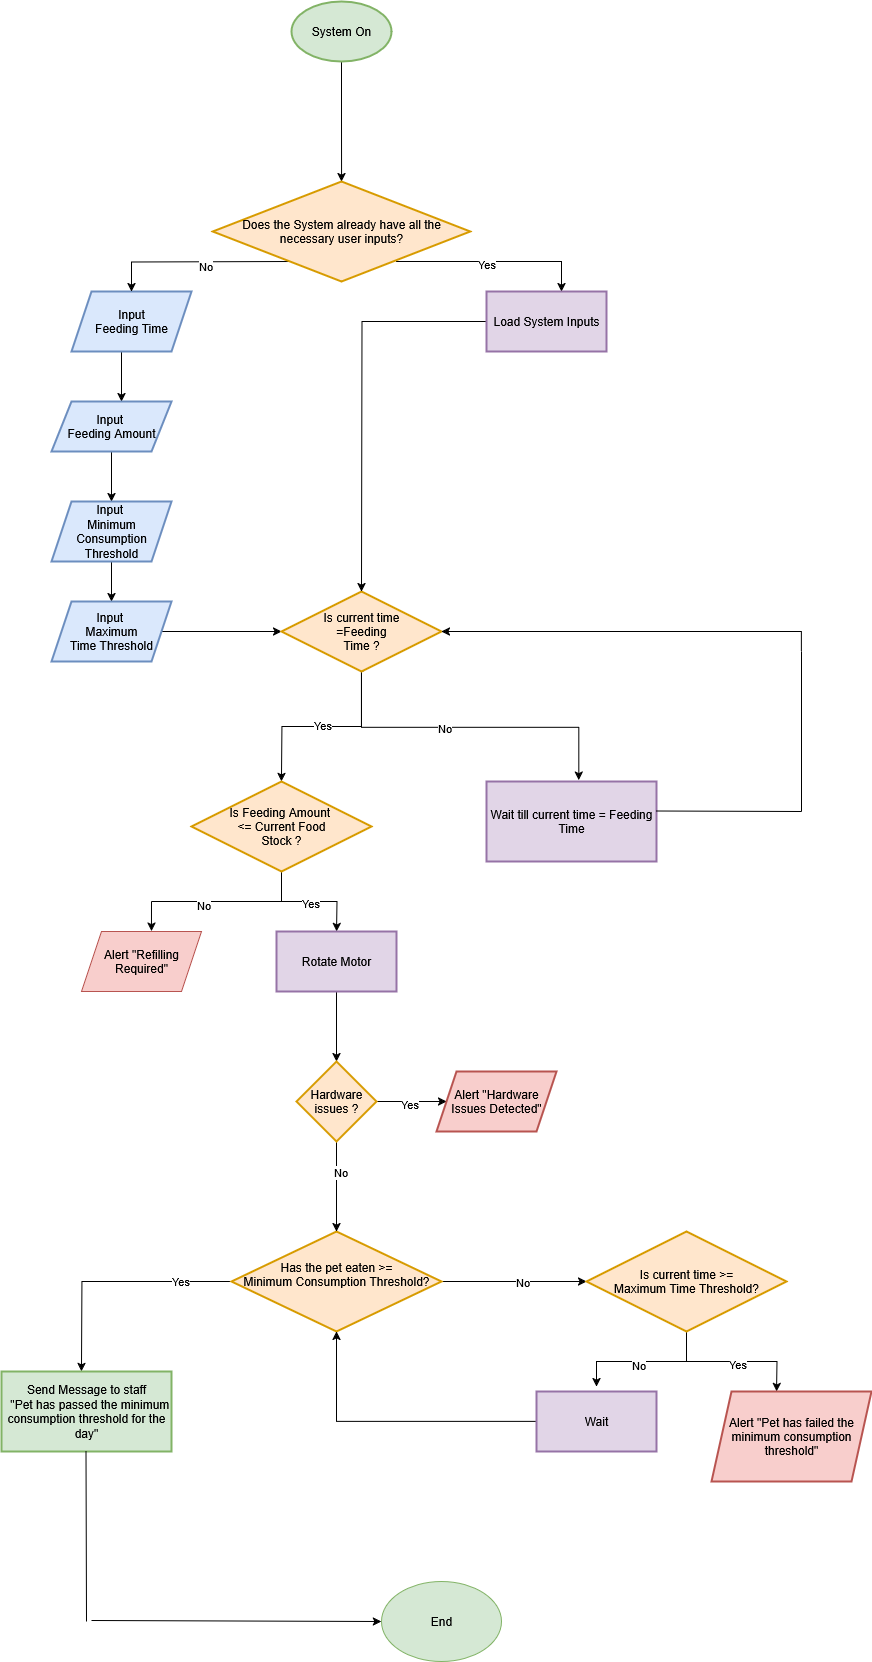

The diagram above was exported from draw.io. Its source (the exported page's mxGraphModel, read from the mxfile embedded in the PNG):
<mxGraphModel dx="1042" dy="563" grid="1" gridSize="10" guides="1" tooltips="1" connect="1" arrows="1" fold="1" page="1" pageScale="1" pageWidth="850" pageHeight="1100" math="0" shadow="0">
  <root>
    <mxCell id="0" />
    <mxCell id="1" parent="0" />
    <mxCell id="9Jmrp1lOxrih5ruMe8p3-63" value="" style="edgeStyle=orthogonalEdgeStyle;rounded=0;orthogonalLoop=1;jettySize=auto;html=1;" parent="1" source="DZzE2srtzhPTRII-Cl3R-1" target="9Jmrp1lOxrih5ruMe8p3-62" edge="1">
      <mxGeometry relative="1" as="geometry" />
    </mxCell>
    <mxCell id="DZzE2srtzhPTRII-Cl3R-1" value="System On " style="strokeWidth=2;html=1;shape=mxgraph.flowchart.start_1;whiteSpace=wrap;fillColor=#d5e8d4;strokeColor=#82b366;" parent="1" vertex="1">
      <mxGeometry x="340" y="30" width="100" height="60" as="geometry" />
    </mxCell>
    <mxCell id="9Jmrp1lOxrih5ruMe8p3-84" value="" style="edgeStyle=orthogonalEdgeStyle;rounded=0;orthogonalLoop=1;jettySize=auto;html=1;" parent="1" source="DZzE2srtzhPTRII-Cl3R-2" target="9Jmrp1lOxrih5ruMe8p3-1" edge="1">
      <mxGeometry relative="1" as="geometry">
        <Array as="points">
          <mxPoint x="170" y="400" />
          <mxPoint x="170" y="400" />
        </Array>
      </mxGeometry>
    </mxCell>
    <mxCell id="DZzE2srtzhPTRII-Cl3R-2" value="&lt;div&gt;Input &lt;br&gt;&lt;/div&gt;&lt;div&gt;Feeding Time &lt;br&gt;&lt;/div&gt;" style="shape=parallelogram;perimeter=parallelogramPerimeter;whiteSpace=wrap;html=1;fixedSize=1;strokeWidth=2;fillColor=#dae8fc;strokeColor=#6c8ebf;" parent="1" vertex="1">
      <mxGeometry x="120" y="320" width="120" height="60" as="geometry" />
    </mxCell>
    <mxCell id="9Jmrp1lOxrih5ruMe8p3-8" value="" style="edgeStyle=orthogonalEdgeStyle;rounded=0;orthogonalLoop=1;jettySize=auto;html=1;" parent="1" source="9Jmrp1lOxrih5ruMe8p3-1" target="9Jmrp1lOxrih5ruMe8p3-7" edge="1">
      <mxGeometry relative="1" as="geometry" />
    </mxCell>
    <mxCell id="9Jmrp1lOxrih5ruMe8p3-1" value="&lt;div&gt;Input&amp;nbsp;&lt;/div&gt;&lt;div&gt;Feeding Amount&lt;/div&gt;" style="shape=parallelogram;perimeter=parallelogramPerimeter;whiteSpace=wrap;html=1;fixedSize=1;strokeWidth=2;fillColor=#dae8fc;strokeColor=#6c8ebf;" parent="1" vertex="1">
      <mxGeometry x="100" y="430" width="120" height="50" as="geometry" />
    </mxCell>
    <mxCell id="9Jmrp1lOxrih5ruMe8p3-10" value="" style="edgeStyle=orthogonalEdgeStyle;rounded=0;orthogonalLoop=1;jettySize=auto;html=1;" parent="1" source="9Jmrp1lOxrih5ruMe8p3-7" target="9Jmrp1lOxrih5ruMe8p3-9" edge="1">
      <mxGeometry relative="1" as="geometry" />
    </mxCell>
    <mxCell id="9Jmrp1lOxrih5ruMe8p3-7" value="&lt;div&gt;Input&amp;nbsp;&lt;/div&gt;&lt;div&gt;Minimum&lt;/div&gt;&lt;div&gt;Consumption &lt;br&gt;&lt;/div&gt;&lt;div&gt;Threshold&lt;/div&gt;" style="shape=parallelogram;perimeter=parallelogramPerimeter;whiteSpace=wrap;html=1;fixedSize=1;strokeWidth=2;fillColor=#dae8fc;strokeColor=#6c8ebf;" parent="1" vertex="1">
      <mxGeometry x="100" y="530" width="120" height="60" as="geometry" />
    </mxCell>
    <mxCell id="9Jmrp1lOxrih5ruMe8p3-16" value="" style="edgeStyle=orthogonalEdgeStyle;rounded=0;orthogonalLoop=1;jettySize=auto;html=1;" parent="1" source="9Jmrp1lOxrih5ruMe8p3-9" target="9Jmrp1lOxrih5ruMe8p3-15" edge="1">
      <mxGeometry relative="1" as="geometry" />
    </mxCell>
    <mxCell id="9Jmrp1lOxrih5ruMe8p3-9" value="&lt;div&gt;Input&amp;nbsp;&lt;/div&gt;&lt;div&gt;Maximum&lt;/div&gt;&lt;div&gt;Time&amp;nbsp;Threshold &lt;/div&gt;" style="shape=parallelogram;perimeter=parallelogramPerimeter;whiteSpace=wrap;html=1;fixedSize=1;strokeWidth=2;fillColor=#dae8fc;strokeColor=#6c8ebf;" parent="1" vertex="1">
      <mxGeometry x="100" y="630" width="120" height="60" as="geometry" />
    </mxCell>
    <mxCell id="9Jmrp1lOxrih5ruMe8p3-94" value="" style="edgeStyle=orthogonalEdgeStyle;rounded=0;orthogonalLoop=1;jettySize=auto;html=1;" parent="1" source="9Jmrp1lOxrih5ruMe8p3-15" edge="1">
      <mxGeometry relative="1" as="geometry">
        <mxPoint x="330" y="810" as="targetPoint" />
      </mxGeometry>
    </mxCell>
    <mxCell id="DRSS15i7cYtzXaaPK-iK-2" value="Yes" style="edgeLabel;html=1;align=center;verticalAlign=middle;resizable=0;points=[];" parent="9Jmrp1lOxrih5ruMe8p3-94" vertex="1" connectable="0">
      <mxGeometry x="0.0026" y="-2" relative="1" as="geometry">
        <mxPoint as="offset" />
      </mxGeometry>
    </mxCell>
    <mxCell id="9Jmrp1lOxrih5ruMe8p3-98" value="" style="edgeStyle=orthogonalEdgeStyle;rounded=0;orthogonalLoop=1;jettySize=auto;html=1;entryX=0.602;entryY=-0.026;entryDx=0;entryDy=0;entryPerimeter=0;exitX=0.574;exitY=0.99;exitDx=0;exitDy=0;exitPerimeter=0;" parent="1" edge="1">
      <mxGeometry relative="1" as="geometry">
        <mxPoint x="411.8399999999999" y="700" as="sourcePoint" />
        <mxPoint x="627.3399999999999" y="808.72" as="targetPoint" />
        <Array as="points">
          <mxPoint x="410" y="699.8" />
          <mxPoint x="410" y="755.8" />
          <mxPoint x="627" y="755.8" />
        </Array>
      </mxGeometry>
    </mxCell>
    <mxCell id="DRSS15i7cYtzXaaPK-iK-1" value="No" style="edgeLabel;html=1;align=center;verticalAlign=middle;resizable=0;points=[];" parent="9Jmrp1lOxrih5ruMe8p3-98" vertex="1" connectable="0">
      <mxGeometry x="-0.1454" y="-1" relative="1" as="geometry">
        <mxPoint as="offset" />
      </mxGeometry>
    </mxCell>
    <mxCell id="9Jmrp1lOxrih5ruMe8p3-15" value="&lt;div&gt;Is current time&lt;/div&gt;&lt;div&gt;=Feeding &lt;br&gt;&lt;/div&gt;&lt;div&gt;Time ?&lt;/div&gt;" style="rhombus;whiteSpace=wrap;html=1;strokeWidth=2;fillColor=#ffe6cc;strokeColor=#d79b00;" parent="1" vertex="1">
      <mxGeometry x="330" y="620" width="160" height="80" as="geometry" />
    </mxCell>
    <mxCell id="9Jmrp1lOxrih5ruMe8p3-17" value="Wait till current time = Feeding Time" style="whiteSpace=wrap;html=1;strokeWidth=2;fillColor=#e1d5e7;strokeColor=#9673a6;" parent="1" vertex="1">
      <mxGeometry x="535" y="810" width="170" height="80" as="geometry" />
    </mxCell>
    <mxCell id="DRSS15i7cYtzXaaPK-iK-3" value="" style="edgeStyle=orthogonalEdgeStyle;rounded=0;orthogonalLoop=1;jettySize=auto;html=1;" parent="1" source="9Jmrp1lOxrih5ruMe8p3-25" edge="1">
      <mxGeometry relative="1" as="geometry">
        <mxPoint x="385" y="960" as="targetPoint" />
      </mxGeometry>
    </mxCell>
    <mxCell id="DRSS15i7cYtzXaaPK-iK-17" value="Yes" style="edgeLabel;html=1;align=center;verticalAlign=middle;resizable=0;points=[];" parent="DRSS15i7cYtzXaaPK-iK-3" vertex="1" connectable="0">
      <mxGeometry x="0.0043" y="-1" relative="1" as="geometry">
        <mxPoint as="offset" />
      </mxGeometry>
    </mxCell>
    <mxCell id="9Jmrp1lOxrih5ruMe8p3-25" value="&lt;div&gt;Is Feeding Amount&amp;nbsp;&lt;/div&gt;&lt;div&gt;&amp;lt;= Current Food&lt;/div&gt;&lt;div&gt; Stock ?&lt;/div&gt;" style="rhombus;whiteSpace=wrap;html=1;strokeWidth=2;fillColor=#ffe6cc;strokeColor=#d79b00;" parent="1" vertex="1">
      <mxGeometry x="240" y="810" width="180" height="90" as="geometry" />
    </mxCell>
    <mxCell id="DbC1iGOCHTOtx_1D2wV0-6" value="" style="edgeStyle=orthogonalEdgeStyle;rounded=0;orthogonalLoop=1;jettySize=auto;html=1;" parent="1" source="9Jmrp1lOxrih5ruMe8p3-31" target="DbC1iGOCHTOtx_1D2wV0-5" edge="1">
      <mxGeometry relative="1" as="geometry" />
    </mxCell>
    <mxCell id="9Jmrp1lOxrih5ruMe8p3-31" value="Rotate Motor " style="whiteSpace=wrap;html=1;strokeWidth=2;fillColor=#e1d5e7;strokeColor=#9673a6;" parent="1" vertex="1">
      <mxGeometry x="325" y="960" width="120" height="60" as="geometry" />
    </mxCell>
    <mxCell id="9Jmrp1lOxrih5ruMe8p3-40" value="" style="edgeStyle=orthogonalEdgeStyle;rounded=0;orthogonalLoop=1;jettySize=auto;html=1;" parent="1" source="9Jmrp1lOxrih5ruMe8p3-33" target="9Jmrp1lOxrih5ruMe8p3-39" edge="1">
      <mxGeometry relative="1" as="geometry" />
    </mxCell>
    <mxCell id="9Jmrp1lOxrih5ruMe8p3-45" value="No" style="edgeLabel;html=1;align=center;verticalAlign=middle;resizable=0;points=[];" parent="9Jmrp1lOxrih5ruMe8p3-40" vertex="1" connectable="0">
      <mxGeometry x="0.1034" relative="1" as="geometry">
        <mxPoint as="offset" />
      </mxGeometry>
    </mxCell>
    <mxCell id="9Jmrp1lOxrih5ruMe8p3-58" value="" style="edgeStyle=orthogonalEdgeStyle;rounded=0;orthogonalLoop=1;jettySize=auto;html=1;" parent="1" source="9Jmrp1lOxrih5ruMe8p3-33" edge="1">
      <mxGeometry relative="1" as="geometry">
        <mxPoint x="130" y="1400" as="targetPoint" />
      </mxGeometry>
    </mxCell>
    <mxCell id="9Jmrp1lOxrih5ruMe8p3-59" value="Yes" style="edgeLabel;html=1;align=center;verticalAlign=middle;resizable=0;points=[];" parent="9Jmrp1lOxrih5ruMe8p3-58" vertex="1" connectable="0">
      <mxGeometry x="-0.5698" y="-1" relative="1" as="geometry">
        <mxPoint as="offset" />
      </mxGeometry>
    </mxCell>
    <mxCell id="9Jmrp1lOxrih5ruMe8p3-33" value="&lt;div&gt;Has the pet eaten &amp;gt;=&lt;/div&gt;&lt;div&gt;Minimum Consumption Threshold? &lt;br&gt;&lt;/div&gt;&lt;div&gt;&lt;br&gt;&lt;/div&gt;" style="rhombus;whiteSpace=wrap;html=1;strokeWidth=2;fillColor=#ffe6cc;strokeColor=#d79b00;" parent="1" vertex="1">
      <mxGeometry x="280" y="1260" width="210" height="100" as="geometry" />
    </mxCell>
    <mxCell id="9Jmrp1lOxrih5ruMe8p3-50" value="" style="edgeStyle=orthogonalEdgeStyle;rounded=0;orthogonalLoop=1;jettySize=auto;html=1;" parent="1" edge="1">
      <mxGeometry relative="1" as="geometry">
        <mxPoint x="735" y="1360" as="sourcePoint" />
        <mxPoint x="645" y="1415" as="targetPoint" />
        <Array as="points">
          <mxPoint x="735" y="1390" />
          <mxPoint x="645" y="1390" />
        </Array>
      </mxGeometry>
    </mxCell>
    <mxCell id="9Jmrp1lOxrih5ruMe8p3-53" value="No" style="edgeLabel;html=1;align=center;verticalAlign=middle;resizable=0;points=[];" parent="9Jmrp1lOxrih5ruMe8p3-50" vertex="1" connectable="0">
      <mxGeometry x="0.0897" y="3" relative="1" as="geometry">
        <mxPoint as="offset" />
      </mxGeometry>
    </mxCell>
    <mxCell id="9Jmrp1lOxrih5ruMe8p3-52" value="" style="edgeStyle=orthogonalEdgeStyle;rounded=0;orthogonalLoop=1;jettySize=auto;html=1;" parent="1" source="9Jmrp1lOxrih5ruMe8p3-39" edge="1">
      <mxGeometry relative="1" as="geometry">
        <mxPoint x="825" y="1420" as="targetPoint" />
      </mxGeometry>
    </mxCell>
    <mxCell id="9Jmrp1lOxrih5ruMe8p3-56" value="Yes" style="edgeLabel;html=1;align=center;verticalAlign=middle;resizable=0;points=[];" parent="9Jmrp1lOxrih5ruMe8p3-52" vertex="1" connectable="0">
      <mxGeometry x="0.0667" y="-2" relative="1" as="geometry">
        <mxPoint as="offset" />
      </mxGeometry>
    </mxCell>
    <mxCell id="9Jmrp1lOxrih5ruMe8p3-39" value="&lt;div&gt;Is current time &amp;gt;=&lt;/div&gt;&lt;div&gt;Maximum Time Threshold?&lt;/div&gt;" style="rhombus;whiteSpace=wrap;html=1;strokeWidth=2;fillColor=#ffe6cc;strokeColor=#d79b00;" parent="1" vertex="1">
      <mxGeometry x="635" y="1260" width="200" height="100" as="geometry" />
    </mxCell>
    <mxCell id="9Jmrp1lOxrih5ruMe8p3-55" value="" style="edgeStyle=orthogonalEdgeStyle;rounded=0;orthogonalLoop=1;jettySize=auto;html=1;entryX=0.5;entryY=1;entryDx=0;entryDy=0;" parent="1" source="9Jmrp1lOxrih5ruMe8p3-49" target="9Jmrp1lOxrih5ruMe8p3-33" edge="1">
      <mxGeometry relative="1" as="geometry">
        <mxPoint x="415" y="1390" as="targetPoint" />
      </mxGeometry>
    </mxCell>
    <mxCell id="9Jmrp1lOxrih5ruMe8p3-49" value="Wait" style="whiteSpace=wrap;html=1;strokeWidth=2;fillColor=#e1d5e7;strokeColor=#9673a6;" parent="1" vertex="1">
      <mxGeometry x="585" y="1420" width="120" height="60" as="geometry" />
    </mxCell>
    <mxCell id="9Jmrp1lOxrih5ruMe8p3-57" value="&lt;div&gt;Send Message to staff&lt;/div&gt;&lt;div&gt;&amp;nbsp; &quot;Pet has passed the minimum consumption threshold for the day&quot; &lt;/div&gt;" style="whiteSpace=wrap;html=1;strokeWidth=2;fillColor=#d5e8d4;strokeColor=#82b366;" parent="1" vertex="1">
      <mxGeometry x="50" y="1400" width="170" height="80" as="geometry" />
    </mxCell>
    <mxCell id="9Jmrp1lOxrih5ruMe8p3-80" value="" style="edgeStyle=orthogonalEdgeStyle;rounded=0;orthogonalLoop=1;jettySize=auto;html=1;entryX=0.5;entryY=0;entryDx=0;entryDy=0;" parent="1" target="DZzE2srtzhPTRII-Cl3R-2" edge="1">
      <mxGeometry relative="1" as="geometry">
        <mxPoint x="339.9999999999998" y="290" as="sourcePoint" />
        <mxPoint x="80" y="320" as="targetPoint" />
      </mxGeometry>
    </mxCell>
    <mxCell id="9Jmrp1lOxrih5ruMe8p3-88" value="No" style="edgeLabel;html=1;align=center;verticalAlign=middle;resizable=0;points=[];" parent="9Jmrp1lOxrih5ruMe8p3-80" vertex="1" connectable="0">
      <mxGeometry x="-0.0799" y="4" relative="1" as="geometry">
        <mxPoint as="offset" />
      </mxGeometry>
    </mxCell>
    <mxCell id="9Jmrp1lOxrih5ruMe8p3-82" value="" style="edgeStyle=orthogonalEdgeStyle;rounded=0;orthogonalLoop=1;jettySize=auto;html=1;entryX=0.625;entryY=0;entryDx=0;entryDy=0;entryPerimeter=0;" parent="1" target="9Jmrp1lOxrih5ruMe8p3-64" edge="1">
      <mxGeometry relative="1" as="geometry">
        <mxPoint x="445" y="290" as="sourcePoint" />
        <mxPoint x="613.75" y="290" as="targetPoint" />
        <Array as="points">
          <mxPoint x="610" y="290" />
        </Array>
      </mxGeometry>
    </mxCell>
    <mxCell id="9Jmrp1lOxrih5ruMe8p3-89" value="Yes" style="edgeLabel;html=1;align=center;verticalAlign=middle;resizable=0;points=[];" parent="9Jmrp1lOxrih5ruMe8p3-82" vertex="1" connectable="0">
      <mxGeometry x="-0.0872" y="-2" relative="1" as="geometry">
        <mxPoint as="offset" />
      </mxGeometry>
    </mxCell>
    <mxCell id="9Jmrp1lOxrih5ruMe8p3-62" value="Does the System already have all the necessary user inputs? " style="strokeWidth=2;html=1;shape=mxgraph.flowchart.decision;whiteSpace=wrap;fillColor=#ffe6cc;strokeColor=#d79b00;" parent="1" vertex="1">
      <mxGeometry x="261.25" y="210" width="257.5" height="100" as="geometry" />
    </mxCell>
    <mxCell id="9Jmrp1lOxrih5ruMe8p3-87" value="" style="edgeStyle=orthogonalEdgeStyle;rounded=0;orthogonalLoop=1;jettySize=auto;html=1;entryX=0.691;entryY=0.201;entryDx=0;entryDy=0;entryPerimeter=0;exitX=0;exitY=0.5;exitDx=0;exitDy=0;" parent="1" source="9Jmrp1lOxrih5ruMe8p3-64" edge="1">
      <mxGeometry relative="1" as="geometry">
        <mxPoint x="409.99999999999994" y="619.9999999999999" as="targetPoint" />
        <mxPoint x="504.44" y="333.92" as="sourcePoint" />
      </mxGeometry>
    </mxCell>
    <mxCell id="9Jmrp1lOxrih5ruMe8p3-64" value="Load System Inputs" style="whiteSpace=wrap;html=1;strokeWidth=2;fillColor=#e1d5e7;strokeColor=#9673a6;" parent="1" vertex="1">
      <mxGeometry x="535" y="320" width="120" height="60" as="geometry" />
    </mxCell>
    <mxCell id="9Jmrp1lOxrih5ruMe8p3-110" value="" style="strokeWidth=2;html=1;shape=mxgraph.flowchart.annotation_1;align=left;pointerEvents=1;direction=west;" parent="1" vertex="1">
      <mxGeometry x="850" y="790" height="100" as="geometry" />
    </mxCell>
    <mxCell id="9Jmrp1lOxrih5ruMe8p3-119" value="" style="edgeStyle=orthogonalEdgeStyle;rounded=0;orthogonalLoop=1;jettySize=auto;html=1;" parent="1" target="9Jmrp1lOxrih5ruMe8p3-15" edge="1">
      <mxGeometry relative="1" as="geometry">
        <mxPoint x="850" y="680" as="sourcePoint" />
        <mxPoint x="710" y="680" as="targetPoint" />
        <Array as="points">
          <mxPoint x="850" y="660" />
        </Array>
      </mxGeometry>
    </mxCell>
    <mxCell id="DRSS15i7cYtzXaaPK-iK-4" value="Alert &quot;Refilling Required&quot;" style="shape=parallelogram;perimeter=parallelogramPerimeter;whiteSpace=wrap;html=1;fixedSize=1;fillColor=#f8cecc;strokeColor=#b85450;" parent="1" vertex="1">
      <mxGeometry x="130" y="960" width="120" height="60" as="geometry" />
    </mxCell>
    <mxCell id="DRSS15i7cYtzXaaPK-iK-13" value="" style="endArrow=none;html=1;rounded=0;" parent="1" edge="1">
      <mxGeometry width="50" height="50" relative="1" as="geometry">
        <mxPoint x="200" y="930" as="sourcePoint" />
        <mxPoint x="330" y="930" as="targetPoint" />
      </mxGeometry>
    </mxCell>
    <mxCell id="DRSS15i7cYtzXaaPK-iK-18" value="No" style="edgeLabel;html=1;align=center;verticalAlign=middle;resizable=0;points=[];" parent="DRSS15i7cYtzXaaPK-iK-13" vertex="1" connectable="0">
      <mxGeometry x="-0.2154" y="-3" relative="1" as="geometry">
        <mxPoint as="offset" />
      </mxGeometry>
    </mxCell>
    <mxCell id="DRSS15i7cYtzXaaPK-iK-15" value="" style="endArrow=classic;html=1;rounded=0;entryX=0.583;entryY=-0.007;entryDx=0;entryDy=0;entryPerimeter=0;" parent="1" target="DRSS15i7cYtzXaaPK-iK-4" edge="1">
      <mxGeometry width="50" height="50" relative="1" as="geometry">
        <mxPoint x="200" y="930" as="sourcePoint" />
        <mxPoint x="200" y="950" as="targetPoint" />
      </mxGeometry>
    </mxCell>
    <mxCell id="DbC1iGOCHTOtx_1D2wV0-3" value="" style="endArrow=none;html=1;rounded=0;" parent="1" edge="1">
      <mxGeometry width="50" height="50" relative="1" as="geometry">
        <mxPoint x="705" y="839.5" as="sourcePoint" />
        <mxPoint x="850" y="840" as="targetPoint" />
      </mxGeometry>
    </mxCell>
    <mxCell id="DbC1iGOCHTOtx_1D2wV0-4" value="" style="endArrow=none;html=1;rounded=0;" parent="1" source="9Jmrp1lOxrih5ruMe8p3-110" edge="1">
      <mxGeometry width="50" height="50" relative="1" as="geometry">
        <mxPoint x="840" y="890" as="sourcePoint" />
        <mxPoint x="850" y="680" as="targetPoint" />
      </mxGeometry>
    </mxCell>
    <mxCell id="DbC1iGOCHTOtx_1D2wV0-8" value="" style="edgeStyle=orthogonalEdgeStyle;rounded=0;orthogonalLoop=1;jettySize=auto;html=1;" parent="1" source="DbC1iGOCHTOtx_1D2wV0-5" target="DbC1iGOCHTOtx_1D2wV0-7" edge="1">
      <mxGeometry relative="1" as="geometry" />
    </mxCell>
    <mxCell id="DbC1iGOCHTOtx_1D2wV0-9" value="Yes" style="edgeLabel;html=1;align=center;verticalAlign=middle;resizable=0;points=[];" parent="DbC1iGOCHTOtx_1D2wV0-8" vertex="1" connectable="0">
      <mxGeometry x="-0.0857" y="-2" relative="1" as="geometry">
        <mxPoint as="offset" />
      </mxGeometry>
    </mxCell>
    <mxCell id="DbC1iGOCHTOtx_1D2wV0-11" value="" style="edgeStyle=orthogonalEdgeStyle;rounded=0;orthogonalLoop=1;jettySize=auto;html=1;" parent="1" source="DbC1iGOCHTOtx_1D2wV0-5" edge="1">
      <mxGeometry relative="1" as="geometry">
        <mxPoint x="385" y="1260" as="targetPoint" />
      </mxGeometry>
    </mxCell>
    <mxCell id="DbC1iGOCHTOtx_1D2wV0-12" value="No" style="edgeLabel;html=1;align=center;verticalAlign=middle;resizable=0;points=[];" parent="DbC1iGOCHTOtx_1D2wV0-11" vertex="1" connectable="0">
      <mxGeometry x="-0.337" y="3" relative="1" as="geometry">
        <mxPoint as="offset" />
      </mxGeometry>
    </mxCell>
    <mxCell id="DbC1iGOCHTOtx_1D2wV0-5" value="Hardware issues ?" style="rhombus;whiteSpace=wrap;html=1;strokeWidth=2;fillColor=#ffe6cc;strokeColor=#d79b00;" parent="1" vertex="1">
      <mxGeometry x="345" y="1090" width="80" height="80" as="geometry" />
    </mxCell>
    <mxCell id="DbC1iGOCHTOtx_1D2wV0-7" value="Alert &quot;Hardware Issues Detected&quot;" style="shape=parallelogram;perimeter=parallelogramPerimeter;whiteSpace=wrap;html=1;fixedSize=1;strokeWidth=2;fillColor=#f8cecc;strokeColor=#b85450;" parent="1" vertex="1">
      <mxGeometry x="485" y="1100" width="120" height="60" as="geometry" />
    </mxCell>
    <mxCell id="DbC1iGOCHTOtx_1D2wV0-15" value="Alert &quot;Pet has failed the minimum consumption threshold&quot;" style="shape=parallelogram;perimeter=parallelogramPerimeter;whiteSpace=wrap;html=1;fixedSize=1;strokeWidth=2;fillColor=#f8cecc;strokeColor=#b85450;" parent="1" vertex="1">
      <mxGeometry x="760" y="1420" width="160" height="90" as="geometry" />
    </mxCell>
    <mxCell id="DbC1iGOCHTOtx_1D2wV0-18" value="" style="endArrow=none;html=1;rounded=0;" parent="1" edge="1">
      <mxGeometry width="50" height="50" relative="1" as="geometry">
        <mxPoint x="135" y="1650" as="sourcePoint" />
        <mxPoint x="134.5" y="1480" as="targetPoint" />
      </mxGeometry>
    </mxCell>
    <mxCell id="DbC1iGOCHTOtx_1D2wV0-19" value="" style="endArrow=classic;html=1;rounded=0;entryX=0;entryY=0.5;entryDx=0;entryDy=0;" parent="1" edge="1">
      <mxGeometry width="50" height="50" relative="1" as="geometry">
        <mxPoint x="140" y="1649" as="sourcePoint" />
        <mxPoint x="430" y="1650" as="targetPoint" />
      </mxGeometry>
    </mxCell>
    <mxCell id="DbC1iGOCHTOtx_1D2wV0-20" value="End" style="ellipse;whiteSpace=wrap;html=1;fillColor=#d5e8d4;strokeColor=#82b366;" parent="1" vertex="1">
      <mxGeometry x="430" y="1610" width="120" height="80" as="geometry" />
    </mxCell>
  </root>
</mxGraphModel>